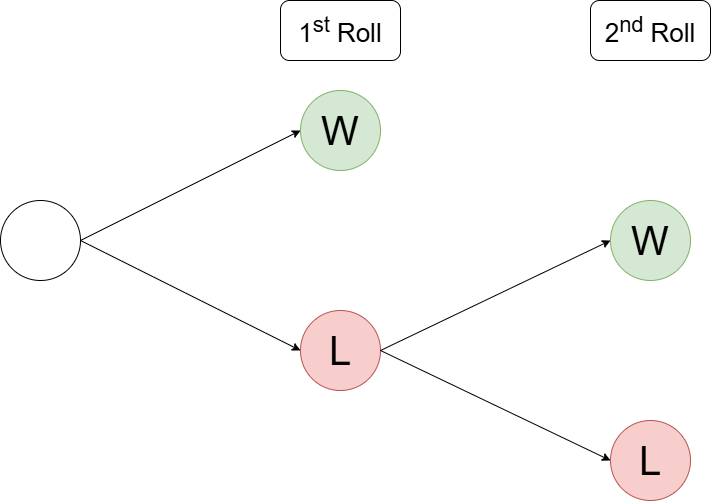

The diagram above was exported from draw.io. Its source (the exported page's mxGraphModel, read from the mxfile embedded in the PNG):
<mxGraphModel dx="1050" dy="522" grid="1" gridSize="10" guides="1" tooltips="1" connect="1" arrows="1" fold="1" page="1" pageScale="1" pageWidth="827" pageHeight="1169" math="0" shadow="0">
  <root>
    <mxCell id="0" />
    <mxCell id="1" parent="0" />
    <mxCell id="1_utUU1zHB3adfCZpwti-1" value="" style="ellipse;whiteSpace=wrap;html=1;aspect=fixed;" parent="1" vertex="1">
      <mxGeometry x="50" y="290" width="80" height="80" as="geometry" />
    </mxCell>
    <mxCell id="EzRQGNNM57DSXM9ON511-1" value="" style="endArrow=classic;html=1;rounded=0;exitX=1;exitY=0.5;exitDx=0;exitDy=0;entryX=0;entryY=0.5;entryDx=0;entryDy=0;" edge="1" parent="1" source="1_utUU1zHB3adfCZpwti-1" target="EzRQGNNM57DSXM9ON511-2">
      <mxGeometry width="50" height="50" relative="1" as="geometry">
        <mxPoint x="390" y="300" as="sourcePoint" />
        <mxPoint x="250" y="220" as="targetPoint" />
      </mxGeometry>
    </mxCell>
    <mxCell id="EzRQGNNM57DSXM9ON511-2" value="W" style="ellipse;whiteSpace=wrap;html=1;aspect=fixed;fontSize=40;fillColor=#d5e8d4;strokeColor=#82b366;" vertex="1" parent="1">
      <mxGeometry x="350" y="180" width="80" height="80" as="geometry" />
    </mxCell>
    <mxCell id="EzRQGNNM57DSXM9ON511-3" value="" style="endArrow=classic;html=1;rounded=0;exitX=1;exitY=0.5;exitDx=0;exitDy=0;entryX=0;entryY=0.5;entryDx=0;entryDy=0;" edge="1" parent="1" source="1_utUU1zHB3adfCZpwti-1" target="EzRQGNNM57DSXM9ON511-4">
      <mxGeometry width="50" height="50" relative="1" as="geometry">
        <mxPoint x="390" y="300" as="sourcePoint" />
        <mxPoint x="210" y="420" as="targetPoint" />
      </mxGeometry>
    </mxCell>
    <mxCell id="EzRQGNNM57DSXM9ON511-4" value="&lt;font style=&quot;font-size: 40px;&quot;&gt;L&lt;/font&gt;" style="ellipse;whiteSpace=wrap;html=1;aspect=fixed;fillColor=#f8cecc;strokeColor=#b85450;" vertex="1" parent="1">
      <mxGeometry x="350" y="400" width="80" height="80" as="geometry" />
    </mxCell>
    <mxCell id="EzRQGNNM57DSXM9ON511-5" value="" style="endArrow=classic;html=1;rounded=0;exitX=1;exitY=0.5;exitDx=0;exitDy=0;entryX=0;entryY=0.5;entryDx=0;entryDy=0;" edge="1" target="EzRQGNNM57DSXM9ON511-6" parent="1" source="EzRQGNNM57DSXM9ON511-4">
      <mxGeometry width="50" height="50" relative="1" as="geometry">
        <mxPoint x="289.72" y="412" as="sourcePoint" />
        <mxPoint x="421.72" y="330" as="targetPoint" />
      </mxGeometry>
    </mxCell>
    <mxCell id="EzRQGNNM57DSXM9ON511-6" value="W" style="ellipse;whiteSpace=wrap;html=1;aspect=fixed;fontSize=40;fillColor=#d5e8d4;strokeColor=#82b366;" vertex="1" parent="1">
      <mxGeometry x="660" y="290" width="80" height="80" as="geometry" />
    </mxCell>
    <mxCell id="EzRQGNNM57DSXM9ON511-7" value="" style="endArrow=classic;html=1;rounded=0;exitX=1;exitY=0.5;exitDx=0;exitDy=0;entryX=0;entryY=0.5;entryDx=0;entryDy=0;" edge="1" parent="1" source="EzRQGNNM57DSXM9ON511-4" target="EzRQGNNM57DSXM9ON511-8">
      <mxGeometry width="50" height="50" relative="1" as="geometry">
        <mxPoint x="289.72" y="468" as="sourcePoint" />
        <mxPoint x="381.72" y="530" as="targetPoint" />
      </mxGeometry>
    </mxCell>
    <mxCell id="EzRQGNNM57DSXM9ON511-8" value="&lt;font style=&quot;font-size: 40px;&quot;&gt;L&lt;/font&gt;" style="ellipse;whiteSpace=wrap;html=1;aspect=fixed;fillColor=#f8cecc;strokeColor=#b85450;" vertex="1" parent="1">
      <mxGeometry x="660" y="510" width="80" height="80" as="geometry" />
    </mxCell>
    <mxCell id="EzRQGNNM57DSXM9ON511-9" value="1&lt;sup&gt;st&lt;/sup&gt; Roll" style="rounded=1;whiteSpace=wrap;html=1;fontSize=26;" vertex="1" parent="1">
      <mxGeometry x="330" y="90" width="120" height="60" as="geometry" />
    </mxCell>
    <mxCell id="EzRQGNNM57DSXM9ON511-10" value="2&lt;sup&gt;nd&lt;/sup&gt; Roll" style="rounded=1;whiteSpace=wrap;html=1;fontSize=26;" vertex="1" parent="1">
      <mxGeometry x="640" y="90" width="120" height="60" as="geometry" />
    </mxCell>
  </root>
</mxGraphModel>